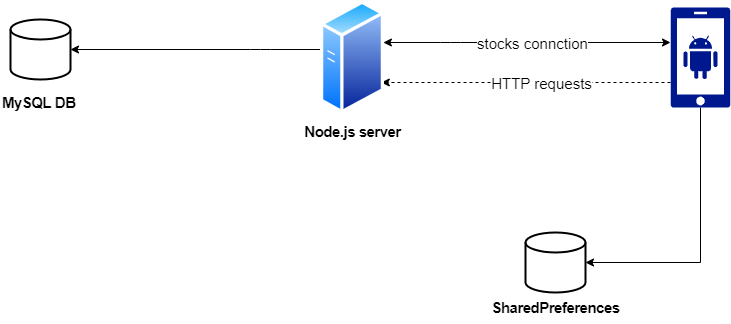

The diagram above was exported from draw.io. Its source (the exported page's mxGraphModel, read from the mxfile embedded in the PNG):
<mxGraphModel dx="1038" dy="547" grid="1" gridSize="10" guides="1" tooltips="1" connect="1" arrows="1" fold="1" page="1" pageScale="1" pageWidth="827" pageHeight="1169" math="0" shadow="0">
  <root>
    <mxCell id="0" />
    <mxCell id="1" parent="0" />
    <mxCell id="U36Yhe53MJ0Q-xMoMPm6-5" style="edgeStyle=orthogonalEdgeStyle;rounded=1;orthogonalLoop=1;jettySize=auto;html=1;startArrow=classic;startFill=1;" parent="1" source="U36Yhe53MJ0Q-xMoMPm6-1" target="U36Yhe53MJ0Q-xMoMPm6-4" edge="1">
      <mxGeometry relative="1" as="geometry">
        <mxPoint x="410" y="120" as="targetPoint" />
        <Array as="points">
          <mxPoint x="460" y="120" />
          <mxPoint x="460" y="120" />
        </Array>
      </mxGeometry>
    </mxCell>
    <mxCell id="U36Yhe53MJ0Q-xMoMPm6-14" value="stocks connction" style="edgeLabel;html=1;align=center;verticalAlign=middle;resizable=0;points=[];fontSize=15;" parent="U36Yhe53MJ0Q-xMoMPm6-5" vertex="1" connectable="0">
      <mxGeometry x="0.2149" relative="1" as="geometry">
        <mxPoint x="35" as="offset" />
      </mxGeometry>
    </mxCell>
    <mxCell id="U36Yhe53MJ0Q-xMoMPm6-6" style="edgeStyle=orthogonalEdgeStyle;rounded=0;orthogonalLoop=1;jettySize=auto;html=1;dashed=1;" parent="1" source="U36Yhe53MJ0Q-xMoMPm6-1" target="U36Yhe53MJ0Q-xMoMPm6-4" edge="1">
      <mxGeometry relative="1" as="geometry">
        <Array as="points">
          <mxPoint x="600" y="160" />
          <mxPoint x="600" y="160" />
        </Array>
      </mxGeometry>
    </mxCell>
    <mxCell id="U36Yhe53MJ0Q-xMoMPm6-16" value="HTTP&amp;nbsp;requests" style="edgeLabel;html=1;align=center;verticalAlign=middle;resizable=0;points=[];fontSize=15;" parent="U36Yhe53MJ0Q-xMoMPm6-6" vertex="1" connectable="0">
      <mxGeometry x="-0.1004" relative="1" as="geometry">
        <mxPoint as="offset" />
      </mxGeometry>
    </mxCell>
    <mxCell id="U36Yhe53MJ0Q-xMoMPm6-7" style="edgeStyle=orthogonalEdgeStyle;rounded=0;orthogonalLoop=1;jettySize=auto;html=1;" parent="1" source="U36Yhe53MJ0Q-xMoMPm6-1" target="U36Yhe53MJ0Q-xMoMPm6-3" edge="1">
      <mxGeometry relative="1" as="geometry">
        <Array as="points">
          <mxPoint x="710" y="340" />
        </Array>
      </mxGeometry>
    </mxCell>
    <mxCell id="U36Yhe53MJ0Q-xMoMPm6-1" value="" style="sketch=0;aspect=fixed;pointerEvents=1;shadow=0;dashed=0;html=1;strokeColor=none;labelPosition=center;verticalLabelPosition=bottom;verticalAlign=top;align=center;fillColor=#00188D;shape=mxgraph.mscae.enterprise.android_phone" parent="1" vertex="1">
      <mxGeometry x="680" y="85" width="60" height="100" as="geometry" />
    </mxCell>
    <mxCell id="U36Yhe53MJ0Q-xMoMPm6-17" style="edgeStyle=orthogonalEdgeStyle;rounded=1;orthogonalLoop=1;jettySize=auto;html=1;entryX=1;entryY=0.5;entryDx=0;entryDy=0;entryPerimeter=0;fontSize=15;startArrow=none;startFill=0;endArrow=classic;endFill=1;" parent="1" source="U36Yhe53MJ0Q-xMoMPm6-4" target="U36Yhe53MJ0Q-xMoMPm6-2" edge="1">
      <mxGeometry relative="1" as="geometry">
        <Array as="points">
          <mxPoint x="270" y="127" />
          <mxPoint x="270" y="127" />
        </Array>
      </mxGeometry>
    </mxCell>
    <mxCell id="U36Yhe53MJ0Q-xMoMPm6-13" value="" style="group" parent="1" vertex="1" connectable="0">
      <mxGeometry x="490" y="310" width="150" height="90" as="geometry" />
    </mxCell>
    <mxCell id="U36Yhe53MJ0Q-xMoMPm6-3" value="&lt;br&gt;&lt;div style=&quot;text-align: start;&quot;&gt;&lt;font face=&quot;Android Euclid, Noto Sans, Noto Sans JP, Noto Sans KR, Noto Naskh Arabic, Noto Sans Thai, Noto Sans Hebrew, Noto Sans Bengali, sans-serif&quot;&gt;&lt;span style=&quot;font-size: 15px; letter-spacing: -0.5px; background-color: rgb(255, 255, 255);&quot;&gt;&lt;b&gt;&lt;br&gt;&lt;/b&gt;&lt;/span&gt;&lt;/font&gt;&lt;/div&gt;" style="strokeWidth=2;html=1;shape=mxgraph.flowchart.database;whiteSpace=wrap;" parent="U36Yhe53MJ0Q-xMoMPm6-13" vertex="1">
      <mxGeometry x="45" width="60" height="60" as="geometry" />
    </mxCell>
    <mxCell id="U36Yhe53MJ0Q-xMoMPm6-12" value="&lt;span style=&quot;font-family: &amp;quot;Android Euclid&amp;quot;, &amp;quot;Noto Sans&amp;quot;, &amp;quot;Noto Sans JP&amp;quot;, &amp;quot;Noto Sans KR&amp;quot;, &amp;quot;Noto Naskh Arabic&amp;quot;, &amp;quot;Noto Sans Thai&amp;quot;, &amp;quot;Noto Sans Hebrew&amp;quot;, &amp;quot;Noto Sans Bengali&amp;quot;, sans-serif; font-weight: 600; letter-spacing: -0.5px; text-align: start; background-color: rgb(255, 255, 255);&quot;&gt;SharedPreferences&lt;/span&gt;" style="text;html=1;align=center;verticalAlign=middle;resizable=0;points=[];autosize=1;strokeColor=none;fillColor=none;fontSize=15;" parent="U36Yhe53MJ0Q-xMoMPm6-13" vertex="1">
      <mxGeometry y="60" width="150" height="30" as="geometry" />
    </mxCell>
    <mxCell id="8Gn_fm2TY30TdErxLkWQ-6" value="" style="group" vertex="1" connectable="0" parent="1">
      <mxGeometry x="302" y="77.86" width="120" height="146.14" as="geometry" />
    </mxCell>
    <mxCell id="U36Yhe53MJ0Q-xMoMPm6-4" value="" style="aspect=fixed;perimeter=ellipsePerimeter;html=1;align=center;shadow=0;dashed=0;spacingTop=3;image;image=img/lib/active_directory/generic_server.svg;" parent="8Gn_fm2TY30TdErxLkWQ-6" vertex="1">
      <mxGeometry x="28" width="64" height="114.28" as="geometry" />
    </mxCell>
    <mxCell id="8Gn_fm2TY30TdErxLkWQ-4" value="&lt;div style=&quot;text-align: start;&quot;&gt;&lt;font face=&quot;Android Euclid, Noto Sans, Noto Sans JP, Noto Sans KR, Noto Naskh Arabic, Noto Sans Thai, Noto Sans Hebrew, Noto Sans Bengali, sans-serif&quot;&gt;&lt;span style=&quot;font-size: 15px; letter-spacing: -0.5px; background-color: rgb(255, 255, 255);&quot;&gt;&lt;b&gt;Node.js server&lt;/b&gt;&lt;/span&gt;&lt;/font&gt;&lt;/div&gt;" style="text;html=1;align=center;verticalAlign=middle;resizable=0;points=[];autosize=1;strokeColor=none;fillColor=none;fontSize=13;" vertex="1" parent="8Gn_fm2TY30TdErxLkWQ-6">
      <mxGeometry y="116.14" width="120" height="30" as="geometry" />
    </mxCell>
    <mxCell id="8Gn_fm2TY30TdErxLkWQ-8" value="" style="group" vertex="1" connectable="0" parent="1">
      <mxGeometry x="10" y="97" width="80" height="108" as="geometry" />
    </mxCell>
    <mxCell id="U36Yhe53MJ0Q-xMoMPm6-2" value="" style="strokeWidth=2;html=1;shape=mxgraph.flowchart.database;whiteSpace=wrap;" parent="8Gn_fm2TY30TdErxLkWQ-8" vertex="1">
      <mxGeometry x="10" width="60" height="60" as="geometry" />
    </mxCell>
    <mxCell id="8Gn_fm2TY30TdErxLkWQ-7" value="&lt;span style=&quot;color: rgb(0, 0, 0); font-family: &amp;quot;Android Euclid&amp;quot;, &amp;quot;Noto Sans&amp;quot;, &amp;quot;Noto Sans JP&amp;quot;, &amp;quot;Noto Sans KR&amp;quot;, &amp;quot;Noto Naskh Arabic&amp;quot;, &amp;quot;Noto Sans Thai&amp;quot;, &amp;quot;Noto Sans Hebrew&amp;quot;, &amp;quot;Noto Sans Bengali&amp;quot;, sans-serif; font-size: 15px; font-style: normal; font-variant-ligatures: normal; font-variant-caps: normal; font-weight: 600; letter-spacing: -0.5px; orphans: 2; text-align: start; text-indent: 0px; text-transform: none; widows: 2; word-spacing: 0px; -webkit-text-stroke-width: 0px; background-color: rgb(255, 255, 255); text-decoration-thickness: initial; text-decoration-style: initial; text-decoration-color: initial; float: none; display: inline !important;&quot;&gt;MySQL DB&lt;/span&gt;" style="text;whiteSpace=wrap;html=1;fontSize=13;" vertex="1" parent="8Gn_fm2TY30TdErxLkWQ-8">
      <mxGeometry y="68" width="80" height="40" as="geometry" />
    </mxCell>
  </root>
</mxGraphModel>